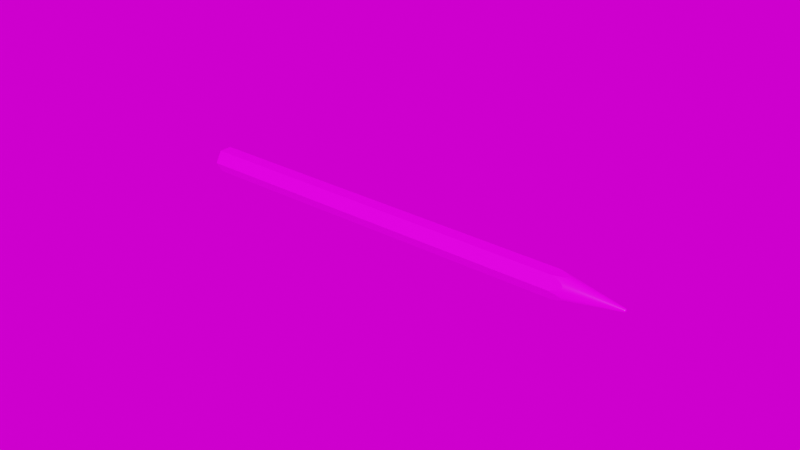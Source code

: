 # Source: pencil_V01.blend  (saved by Blender 2.93.17; exported with 4.5.12 LTS)
import bpy
from mathutils import Matrix  # noqa: F401  (used for matrix-valued properties, if any)

bpy.ops.wm.read_factory_settings(use_empty=True)
scene = bpy.context.scene
scene.name = 'Scene'

# ---- collections
col_collection = bpy.data.collections.new('Collection'); scene.collection.children.link(col_collection)
col_pencil = bpy.data.collections.new('pencil'); col_collection.children.link(col_pencil)

# ---- images (referenced by path relative to the original .blend; pixels are not part of the script)
import os
ASSET_DIR = os.environ.get("B2B_ASSET_DIR", "")  # directory of the original .blend (textures are referenced by path, not embedded)
HERE = os.path.dirname(os.path.abspath(__file__))  # packed textures are extracted next to this script under _unpacked/

def load_image(name, relpath, width, height, colorspace="sRGB"):
    """Load a texture the original file referenced (path relative to the .blend, or extracted next to this script)."""
    p = next((c for c in (os.path.join(HERE, relpath), os.path.join(ASSET_DIR, relpath)) if relpath and os.path.exists(c)), "")
    if p:
        img = bpy.data.images.load(p, check_existing=True)
        img.name = name
    else:  # same state as the original file: an image datablock whose file is absent (Cycles renders it pink)
        img = bpy.data.images.new(name, width, height)
        img.source = "FILE"
        img.filepath = "//" + (relpath or name)
    img.colorspace_settings.name = colorspace
    return img
img_pencil = load_image('pencil', 'pencil-texture.png', 1024, 1024, 'sRGB')
img_pencil_texture_specular_png = load_image('pencil-texture-specular.png', 'pencil-texture-specular.png', 1024, 1024, 'sRGB')
img_hdr_029_sky_cloudy_ref_hdr = load_image('HDR_029_Sky_Cloudy_Ref.hdr', 'HDR_029_Sky_Cloudy_Ref.hdr', 1024, 1024, 'Linear Rec.709')

# ---- materials (node trees are filled in below, after node groups)
mat_pencil = bpy.data.materials.new('pencil')

# ---- node groups
ng_auto_smooth = bpy.data.node_groups.new('Auto Smooth', 'GeometryNodeTree')
_s = ng_auto_smooth.interface.new_socket(name='Geometry', in_out='OUTPUT', socket_type='NodeSocketGeometry')
_s = ng_auto_smooth.interface.new_socket(name='Geometry', in_out='INPUT', socket_type='NodeSocketGeometry')
_s = ng_auto_smooth.interface.new_socket(name='Angle', in_out='INPUT', socket_type='NodeSocketFloat')
_s.subtype = 'ANGLE'
_s.min_value = 0.0
_s.max_value = 3.142
ng_auto_smooth.is_modifier = True
_N = ng_auto_smooth.nodes; _L = ng_auto_smooth.links
n0 = _N.new('NodeGroupOutput'); n0.name = 'Group Output'; n0.location = (480, -100)
n1 = _N.new('NodeGroupInput'); n1.name = 'Group Input'; n1.location = (-420, -300)
n2 = _N.new('NodeGroupInput'); n2.name = 'Group Input.001'; n2.location = (-60, -100)
n3 = _N.new('GeometryNodeSetShadeSmooth'); n3.name = 'Set Shade Smooth'; n3.location = (120, -100)
n3.domain = 'EDGE'
n4 = _N.new('GeometryNodeSetShadeSmooth'); n4.name = 'Set Shade Smooth.001'; n4.location = (300, -100)
n5 = _N.new('GeometryNodeInputMeshEdgeAngle'); n5.name = 'Edge Angle'; n5.location = (-420, -220)
n6 = _N.new('GeometryNodeInputEdgeSmooth'); n6.name = 'Is Edge Smooth'; n6.location = (-60, -160)
n7 = _N.new('GeometryNodeInputShadeSmooth'); n7.name = 'Is Face Smooth'; n7.location = (-240, -340)
n8 = _N.new('FunctionNodeBooleanMath'); n8.name = 'Boolean Math'; n8.location = (-60, -220)
n9 = _N.new('FunctionNodeCompare'); n9.name = 'Compare'; n9.location = (-240, -180)
n9.operation = 'LESS_EQUAL'
_L.new(n5.outputs[0], n9.inputs[0])
_L.new(n4.outputs[0], n0.inputs[0])
_L.new(n1.outputs[1], n9.inputs[1])
_L.new(n9.outputs[0], n8.inputs[0])
_L.new(n7.outputs[0], n8.inputs[1])
_L.new(n2.outputs[0], n3.inputs[0])
_L.new(n6.outputs[0], n3.inputs[1])
_L.new(n3.outputs[0], n4.inputs[0])
_L.new(n8.outputs[0], n3.inputs[2])
n0.is_active_output = True

# ---- material node trees
mat_pencil.use_nodes = True; mat_pencil.node_tree.nodes.clear()
_N = mat_pencil.node_tree.nodes; _L = mat_pencil.node_tree.links
n0 = _N.new('ShaderNodeBsdfPrincipled'); n0.name = 'Principled BSDF'; n0.location = (10, 300)
n0.distribution = 'GGX'
n0.subsurface_method = 'BURLEY'
n0.inputs[2].default_value = 0.3773
n0.inputs[3].default_value = 1.45
n0.inputs[27].default_value = (0.0, 0.0, 0.0, 1.0)
n0.inputs[28].default_value = 1.0
n1 = _N.new('ShaderNodeOutputMaterial'); n1.name = 'Material Output'; n1.location = (300, 300)
n2 = _N.new('ShaderNodeTexImage'); n2.name = 'Image Texture'; n2.location = (-399, 138)
n2.image = img_pencil
n3 = _N.new('ShaderNodeTexImage'); n3.name = 'Image Texture.001'; n3.location = (-445, -203)
n3.image = img_pencil_texture_specular_png
_L.new(n0.outputs[0], n1.inputs[0])
_L.new(n2.outputs[0], n0.inputs[0])
_L.new(n3.outputs[0], n0.inputs[13])
n1.is_active_output = True

# ---- world
world_world = bpy.data.worlds.new('World'); scene.world = world_world
world_world.use_nodes = True; world_world.node_tree.nodes.clear()
_N = world_world.node_tree.nodes; _L = world_world.node_tree.links
n0 = _N.new('ShaderNodeOutputWorld'); n0.name = 'World Output'; n0.location = (300, 300)
n1 = _N.new('ShaderNodeBackground'); n1.name = 'Background'; n1.location = (10, 300)
n2 = _N.new('ShaderNodeTexImage'); n2.name = 'Image Texture'; n2.location = (-354, 273)
n2.image = img_hdr_029_sky_cloudy_ref_hdr
n3 = _N.new('ShaderNodeTexCoord'); n3.name = 'Texture Coordinate'; n3.location = (-632, 215)
_L.new(n1.outputs[0], n0.inputs[0])
_L.new(n2.outputs[0], n1.inputs[0])
_L.new(n3.outputs[5], n2.inputs[0])
n0.is_active_output = True
world_world.color = (0.05088, 0.05088, 0.05088)
world_world.use_sun_shadow = False
world_world.sun_shadow_jitter_overblur = 0.0

# ---- meshes
me_cylinder = bpy.data.meshes.new('Cylinder')
me_cylinder.from_pydata([(-3.04e-10, 0.007, 0.08), (0.006062, 0.0035, 0.08), (0.006062, -0.0035, 0.08), (-4.987e-10, -0.007, 0.08), (-0.006062, -0.0035, 0.08), (-0.006062, 0.0035, 0.08), (0.0004421, 0.006745, -0.04962), (-3.04e-10, 0.007, -0.04854), (0.001624, 0.006062, -0.05156), (0.002687, 0.005449, -0.05236), (0.003722, 0.004851, -0.0522), (0.006062, 0.0035, -0.04866), (0.004813, 0.004221, -0.05105), (0.006062, 0.0035, -0.04866), (0.006062, -0.001624, -0.05156), (0.006062, -0.00299, -0.04962), (0.006062, -0.0035, -0.04854), (0.006062, 0.002058, -0.05105), (0.006062, 0.0007981, -0.0522), (0.006062, -0.0003973, -0.05236), (0.005206, -0.003994, -0.05041), (-4.987e-10, -0.007, -0.04854), (0.0008565, -0.006506, -0.05041), (0.004075, -0.004647, -0.05194), (0.003031, -0.00525, -0.05241), (0.001987, -0.005853, -0.05194), (-0.0004421, -0.006745, -0.04962), (-0.004813, -0.004221, -0.05105), (-0.006062, -0.0035, -0.04866), (-0.006062, -0.0035, -0.04866), (-0.001624, -0.006062, -0.05156), (-0.002687, -0.005449, -0.05236), (-0.003722, -0.004851, -0.0522), (-0.006062, 0.0003973, -0.05236), (-0.006062, -0.0007981, -0.0522), (-0.006062, -0.002058, -0.05105), (-0.006062, 0.00299, -0.04962), (-0.006062, 0.001624, -0.05156), (-0.006062, 0.0035, -0.04854), (-0.005206, 0.003994, -0.05041), (-0.003031, 0.00525, -0.05241), (-0.004075, 0.004647, -0.05194), (-0.0008565, 0.006506, -0.05041), (-0.001987, 0.005853, -0.05194), (0.0002568, 0.0009583, -0.0692), (0.0001255, 0.0003819, -0.06961), (0.0002266, 0.0008338, -0.06941), (0.0001785, 0.0006229, -0.06956), (0.0004415, 0.0008952, -0.0692), (0.0001847, 0.0003617, -0.06961), (0.0003853, 0.0007796, -0.06941), (0.0002913, 0.0005843, -0.06957), (0.0006069, 0.0007909, -0.0692), (0.0002376, 0.0003283, -0.06961), (0.0005275, 0.0006899, -0.06941), (0.0003923, 0.0005206, -0.06957), (0.0007433, 0.0006518, -0.06919), (0.0002814, 0.0002836, -0.06961), (0.0006447, 0.0005704, -0.06941), (0.0004757, 0.0004356, -0.06956), (0.0008433, 0.0004869, -0.06919), (0.0003355, 0.0001937, -0.06963), (0.0007345, 0.000424, -0.06941), (0.0005486, 0.0003167, -0.06957), (0.0009361, 0.0003178, -0.06919), (0.0003863, 0.0001019, -0.06961), (0.0008163, 0.0002731, -0.06941), (0.0006151, 0.0001941, -0.06956), (0.0009884, 0.0001301, -0.0692), (0.0004031, 4.162e-05, -0.06961), (0.0008612, 0.0001118, -0.06941), (0.000647, 7.944e-05, -0.06957), (0.000996, -6.528e-05, -0.0692), (0.0004056, -2.087e-05, -0.06961), (0.0008678, -5.61e-05, -0.06941), (0.0006517, -3.985e-05, -0.06957), (0.0009583, -0.0002568, -0.0692), (0.0003935, -8.226e-05, -0.06961), (0.0008354, -0.0002207, -0.06941), (0.0006287, -0.0001568, -0.06956), (0.0008784, -0.0004332, -0.06919), (0.0003552, -0.0001657, -0.06963), (0.0007656, -0.0003764, -0.06941), (0.0005741, -0.0002785, -0.06957), (0.0007809, -0.0005992, -0.06919), (0.0003028, -0.000255, -0.06963), (0.0006787, -0.0005238, -0.06941), (0.0005037, -0.0003978, -0.06957), (0.000656, -0.000748, -0.0692), (0.0002533, -0.0003146, -0.06961), (0.0005697, -0.0006531, -0.06941), (0.0004223, -0.0004944, -0.06957), (0.0004993, -0.0008647, -0.0692), (0.0002032, -0.0003519, -0.06961), (0.000435, -0.0007534, -0.06941), (0.0003266, -0.0005657, -0.06957), (0.0003198, -0.0009421, -0.0692), (0.0001458, -0.0003767, -0.06961), (0.0002807, -0.0008199, -0.06941), (0.000217, -0.0006129, -0.06957), (0.0001285, -0.0009759, -0.06919), (6.948e-05, -0.0003897, -0.06963), (0.0001143, -0.0008497, -0.06941), (9.266e-05, -0.0006351, -0.06957), (-6.405e-05, -0.0009773, -0.06919), (-3.41e-05, -0.0003905, -0.06963), (-5.681e-05, -0.0008512, -0.06941), (-4.584e-05, -0.0006364, -0.06957), (-0.0002568, -0.0009583, -0.0692), (-0.0001255, -0.0003819, -0.06961), (-0.0002266, -0.0008338, -0.06941), (-0.0001785, -0.0006229, -0.06956), (-0.0004415, -0.0008952, -0.0692), (-0.0001847, -0.0003617, -0.06961), (-0.0003853, -0.0007796, -0.06941), (-0.0002913, -0.0005843, -0.06957), (-0.0006069, -0.0007909, -0.0692), (-0.0002376, -0.0003283, -0.06961), (-0.0005275, -0.0006899, -0.06941), (-0.0003923, -0.0005206, -0.06957), (-0.0007433, -0.0006518, -0.06919), (-0.0002814, -0.0002836, -0.06961), (-0.0006447, -0.0005704, -0.06941), (-0.0004757, -0.0004356, -0.06956), (-0.0008433, -0.0004869, -0.06919), (-0.0003355, -0.0001937, -0.06963), (-0.0007345, -0.000424, -0.06941), (-0.0005486, -0.0003167, -0.06957), (-0.0009361, -0.0003178, -0.06919), (-0.0003863, -0.0001019, -0.06961), (-0.0008163, -0.0002732, -0.06941), (-0.0006151, -0.0001941, -0.06956), (-0.0009884, -0.0001301, -0.0692), (-0.0004031, -4.162e-05, -0.06961), (-0.0008612, -0.0001118, -0.06941), (-0.000647, -7.944e-05, -0.06957), (-0.000996, 6.528e-05, -0.0692), (-0.0004056, 2.087e-05, -0.06961), (-0.0008678, 5.61e-05, -0.06941), (-0.0006517, 3.985e-05, -0.06957), (-0.0009583, 0.0002568, -0.0692), (-0.0003935, 8.225e-05, -0.06961), (-0.0008354, 0.0002207, -0.06941), (-0.0006287, 0.0001568, -0.06956), (-0.0008784, 0.0004332, -0.06919), (-0.0003551, 0.0001657, -0.06963), (-0.0007656, 0.0003764, -0.06941), (-0.0005741, 0.0002785, -0.06957), (-0.0007809, 0.0005992, -0.06919), (-0.0003028, 0.000255, -0.06963), (-0.0006787, 0.0005238, -0.06941), (-0.0005037, 0.0003978, -0.06957), (-0.000656, 0.000748, -0.0692), (-0.0002534, 0.0003146, -0.06961), (-0.0005697, 0.0006531, -0.06941), (-0.0004223, 0.0004944, -0.06957), (-0.0004993, 0.0008647, -0.0692), (-0.0002032, 0.0003519, -0.06961), (-0.000435, 0.0007534, -0.06941), (-0.0003266, 0.0005657, -0.06957), (-0.0003198, 0.0009421, -0.0692), (-0.0001458, 0.0003767, -0.06961), (-0.0002807, 0.0008199, -0.06941), (-0.000217, 0.0006129, -0.06957), (-0.0001285, 0.0009759, -0.06919), (-6.948e-05, 0.0003897, -0.06963), (-0.0001143, 0.0008497, -0.06941), (-9.266e-05, 0.0006351, -0.06957), (3.41e-05, 0.0003905, -0.06963), (6.405e-05, 0.0009773, -0.06919), (4.584e-05, 0.0006364, -0.06957), (5.681e-05, 0.0008512, -0.06941)], [], [(8, 6, 7, 0, 1, 13, 11, 12, 10, 9), (17, 13, 1, 2, 16, 15, 14, 19, 18), (25, 24, 23, 20, 16, 2, 3, 21, 22), (32, 31, 30, 26, 21, 3, 4, 29, 28, 27), (2, 1, 0, 5, 4, 3), (34, 35, 29, 4, 5, 38, 36, 37, 33), (41, 39, 38, 5, 0, 7, 42, 43, 40), (37, 36, 144, 140), (43, 160, 156, 40), (28, 124, 120, 27), (32, 27, 120, 116), (34, 132, 128, 35), (25, 96, 92, 24), (30, 31, 112, 108), (104, 100, 22, 21, 26), (22, 100, 96, 25), (17, 64, 60, 11, 13), (72, 68, 18, 19), (128, 124, 28, 29, 35), (108, 104, 26, 30), (14, 15, 80, 76), (76, 72, 19, 14), (84, 80, 15, 16, 20), (88, 84, 20, 23), (24, 92, 88, 23), (11, 60, 56, 12), (10, 12, 56, 52), (18, 68, 64, 17), (7, 6, 169, 164, 42), (8, 44, 169, 6), (9, 10, 52, 48), (33, 37, 140, 136), (42, 164, 160, 43), (40, 156, 152, 41), (41, 152, 148, 39), (136, 132, 34, 33), (36, 38, 39, 148, 144), (31, 32, 116, 112), (8, 9, 48, 44), (169, 44, 46, 171), (171, 46, 47, 170), (170, 47, 45, 168), (44, 48, 50, 46), (46, 50, 51, 47), (47, 51, 49, 45), (48, 52, 54, 50), (50, 54, 55, 51), (51, 55, 53, 49), (52, 56, 58, 54), (54, 58, 59, 55), (55, 59, 57, 53), (56, 60, 62, 58), (58, 62, 63, 59), (59, 63, 61, 57), (60, 64, 66, 62), (62, 66, 67, 63), (63, 67, 65, 61), (64, 68, 70, 66), (66, 70, 71, 67), (67, 71, 69, 65), (68, 72, 74, 70), (70, 74, 75, 71), (71, 75, 73, 69), (72, 76, 78, 74), (74, 78, 79, 75), (75, 79, 77, 73), (76, 80, 82, 78), (78, 82, 83, 79), (79, 83, 81, 77), (80, 84, 86, 82), (82, 86, 87, 83), (83, 87, 85, 81), (84, 88, 90, 86), (86, 90, 91, 87), (87, 91, 89, 85), (88, 92, 94, 90), (90, 94, 95, 91), (91, 95, 93, 89), (92, 96, 98, 94), (94, 98, 99, 95), (95, 99, 97, 93), (96, 100, 102, 98), (98, 102, 103, 99), (99, 103, 101, 97), (100, 104, 106, 102), (102, 106, 107, 103), (103, 107, 105, 101), (104, 108, 110, 106), (106, 110, 111, 107), (107, 111, 109, 105), (108, 112, 114, 110), (110, 114, 115, 111), (111, 115, 113, 109), (112, 116, 118, 114), (114, 118, 119, 115), (115, 119, 117, 113), (116, 120, 122, 118), (118, 122, 123, 119), (119, 123, 121, 117), (120, 124, 126, 122), (122, 126, 127, 123), (123, 127, 125, 121), (124, 128, 130, 126), (126, 130, 131, 127), (127, 131, 129, 125), (128, 132, 134, 130), (130, 134, 135, 131), (131, 135, 133, 129), (132, 136, 138, 134), (134, 138, 139, 135), (135, 139, 137, 133), (136, 140, 142, 138), (138, 142, 143, 139), (139, 143, 141, 137), (140, 144, 146, 142), (142, 146, 147, 143), (143, 147, 145, 141), (144, 148, 150, 146), (146, 150, 151, 147), (147, 151, 149, 145), (148, 152, 154, 150), (150, 154, 155, 151), (151, 155, 153, 149), (152, 156, 158, 154), (154, 158, 159, 155), (155, 159, 157, 153), (156, 160, 162, 158), (158, 162, 163, 159), (159, 163, 161, 157), (160, 164, 166, 162), (162, 166, 167, 163), (163, 167, 165, 161), (164, 169, 171, 166), (166, 171, 170, 167), (167, 170, 168, 165), (45, 49, 53, 57, 61, 65, 69, 73, 77, 81, 85, 89, 93, 97, 101, 105, 109, 113, 117, 121, 125, 129, 133, 137, 141, 145, 149, 153, 157, 161, 165, 168)])
me_cylinder.polygons.foreach_set('use_smooth', [0, 0, 0, 0, 0, 0, 0, 1, 1, 1, 1, 1, 1, 1, 1, 1, 1, 1, 1, 1, 1, 1, 1, 1, 1, 1, 1, 1, 1, 1, 1, 1, 1, 1, 1, 1, 1, 1, 1, 1, 1, 1, 1, 1, 1, 1, 1, 1, 1, 1, 1, 1, 1, 1, 1, 1, 1, 1, 1, 1, 1, 1, 1, 1, 1, 1, 1, 1, 1, 1, 1, 1, 1, 1, 1, 1, 1, 1, 1, 1, 1, 1, 1, 1, 1, 1, 1, 1, 1, 1, 1, 1, 1, 1, 1, 1, 1, 1, 1, 1, 1, 1, 1, 1, 1, 1, 1, 1, 1, 1, 1, 1, 1, 1, 1, 1, 1, 1, 1, 1, 1, 1, 1, 1, 1, 1, 1, 1, 1, 1, 1, 1, 1, 1, 1, 1])
_uv = me_cylinder.uv_layers.new(name='UVMap')
_uv.uv.foreach_set('vector', [0.5516, 0.7141, 0.5216, 0.7011, 0.5115, 0.6939, 0.5115, 0.008301, 0.6718, 0.008301, 0.6718, 0.6947, 0.6718, 0.6947, 0.6418, 0.7107, 0.6117, 0.7184, 0.5817, 0.7194, 0.7019, 0.7107, 0.6718, 0.6947, 0.6718, 0.008301, 0.8321, 0.008301, 0.8321, 0.6939, 0.8221, 0.7011, 0.792, 0.7141, 0.762, 0.7194, 0.7319, 0.7184, 0.9423, 0.7166, 0.9123, 0.7198, 0.8822, 0.7166, 0.8522, 0.7064, 0.8321, 0.6939, 0.8321, 0.008301, 0.9924, 0.008301, 0.9924, 0.6939, 0.9724, 0.7064, 0.1309, 0.7184, 0.1008, 0.7194, 0.07075, 0.7141, 0.0407, 0.7011, 0.03068, 0.6939, 0.03068, 0.008301, 0.191, 0.008301, 0.191, 0.6947, 0.191, 0.6947, 0.1609, 0.7107, 0.395, 0.9456, 0.2235, 0.9805, 0.05202, 0.9456, 0.05202, 0.876, 0.2235, 0.8412, 0.395, 0.876, 0.2511, 0.7184, 0.221, 0.7107, 0.191, 0.6947, 0.191, 0.008301, 0.3513, 0.008301, 0.3513, 0.6939, 0.3412, 0.7011, 0.3112, 0.7141, 0.2811, 0.7194, 0.4013, 0.7166, 0.3713, 0.7064, 0.3513, 0.6939, 0.3513, 0.008301, 0.5115, 0.008301, 0.5115, 0.6939, 0.4915, 0.7064, 0.4615, 0.7166, 0.4314, 0.7198, 0.3112, 0.7141, 0.3412, 0.7011, 0.3412, 0.8304, 0.3112, 0.8304, 0.4615, 0.7166, 0.4615, 0.8304, 0.4314, 0.8304, 0.4314, 0.7198, 0.191, 0.6947, 0.191, 0.8304, 0.1609, 0.8304, 0.1609, 0.7107, 0.1309, 0.7184, 0.1609, 0.7107, 0.1609, 0.8304, 0.1309, 0.8304, 0.2511, 0.7184, 0.2511, 0.8304, 0.221, 0.8304, 0.221, 0.7107, 0.9423, 0.7166, 0.9423, 0.8304, 0.9123, 0.8304, 0.9123, 0.7198, 0.07075, 0.7141, 0.1008, 0.7194, 0.1008, 0.8304, 0.07075, 0.8304, 0.0407, 0.8304, 0.01065, 0.8304, 0.01065, 0.7064, 0.03068, 0.6939, 0.0407, 0.7011, 0.9724, 0.7064, 0.9724, 0.8304, 0.9423, 0.8304, 0.9423, 0.7166, 0.7019, 0.7107, 0.7019, 0.8304, 0.6718, 0.8304, 0.6718, 0.6947, 0.6718, 0.6947, 0.762, 0.8304, 0.7319, 0.8304, 0.7319, 0.7184, 0.762, 0.7194, 0.221, 0.8304, 0.191, 0.8304, 0.191, 0.6947, 0.191, 0.6947, 0.221, 0.7107, 0.07075, 0.8304, 0.0407, 0.8304, 0.0407, 0.7011, 0.07075, 0.7141, 0.792, 0.7141, 0.8221, 0.7011, 0.8221, 0.8304, 0.792, 0.8304, 0.792, 0.8304, 0.762, 0.8304, 0.762, 0.7194, 0.792, 0.7141, 0.8522, 0.8304, 0.8221, 0.8304, 0.8221, 0.7011, 0.8321, 0.6939, 0.8522, 0.7064, 0.8822, 0.8304, 0.8522, 0.8304, 0.8522, 0.7064, 0.8822, 0.7166, 0.9123, 0.7198, 0.9123, 0.8304, 0.8822, 0.8304, 0.8822, 0.7166, 0.6718, 0.6947, 0.6718, 0.8304, 0.6418, 0.8304, 0.6418, 0.7107, 0.6117, 0.7184, 0.6418, 0.7107, 0.6418, 0.8304, 0.6117, 0.8304, 0.7319, 0.7184, 0.7319, 0.8304, 0.7019, 0.8304, 0.7019, 0.7107, 0.5115, 0.6939, 0.5216, 0.7011, 0.5216, 0.8304, 0.4915, 0.8304, 0.4915, 0.7064, 0.5516, 0.7141, 0.5516, 0.8304, 0.5216, 0.8304, 0.5216, 0.7011, 0.5817, 0.7194, 0.6117, 0.7184, 0.6117, 0.8304, 0.5817, 0.8304, 0.2811, 0.7194, 0.3112, 0.7141, 0.3112, 0.8304, 0.2811, 0.8304, 0.4915, 0.7064, 0.4915, 0.8304, 0.4615, 0.8304, 0.4615, 0.7166, 0.4314, 0.7198, 0.4314, 0.8304, 0.4013, 0.8304, 0.4013, 0.7166, 0.4013, 0.7166, 0.4013, 0.8304, 0.3713, 0.8304, 0.3713, 0.7064, 0.2811, 0.8304, 0.2511, 0.8304, 0.2511, 0.7184, 0.2811, 0.7194, 0.3412, 0.7011, 0.3513, 0.6939, 0.3713, 0.7064, 0.3713, 0.8304, 0.3412, 0.8304, 0.1008, 0.7194, 0.1309, 0.7184, 0.1309, 0.8304, 0.1008, 0.8304, 0.5516, 0.7141, 0.5817, 0.7194, 0.5817, 0.8304, 0.5516, 0.8304, 0.8088, 0.857, 0.8396, 0.8642, 0.8116, 0.8763, 0.7874, 0.8711, 0.7874, 0.8711, 0.8116, 0.8763, 0.7853, 0.888, 0.7673, 0.8844, 0.7673, 0.8844, 0.7853, 0.888, 0.7619, 0.8989, 0.7493, 0.8965, 0.8396, 0.8642, 0.8653, 0.8734, 0.8315, 0.8831, 0.8116, 0.8763, 0.8116, 0.8763, 0.8315, 0.8831, 0.7988, 0.8925, 0.7853, 0.888, 0.7853, 0.888, 0.7988, 0.8925, 0.7689, 0.9012, 0.7619, 0.8989, 0.8653, 0.8734, 0.8856, 0.884, 0.8466, 0.8913, 0.8315, 0.8831, 0.8315, 0.8831, 0.8466, 0.8913, 0.809, 0.898, 0.7988, 0.8925, 0.7988, 0.8925, 0.809, 0.898, 0.7742, 0.904, 0.7689, 0.9012, 0.8856, 0.884, 0.8995, 0.8961, 0.8563, 0.9004, 0.8466, 0.8913, 0.8466, 0.8913, 0.8563, 0.9004, 0.8153, 0.9041, 0.809, 0.898, 0.809, 0.898, 0.8153, 0.9041, 0.7774, 0.9072, 0.7742, 0.904, 0.8995, 0.8961, 0.9061, 0.9089, 0.8604, 0.9104, 0.8563, 0.9004, 0.8563, 0.9004, 0.8604, 0.9104, 0.8175, 0.9117, 0.8153, 0.9041, 0.8153, 0.9041, 0.8175, 0.9117, 0.7787, 0.913, 0.7774, 0.9072, 0.9061, 0.9089, 0.9061, 0.922, 0.8615, 0.9205, 0.8604, 0.9104, 0.8604, 0.9104, 0.8615, 0.9205, 0.8192, 0.9193, 0.8175, 0.9117, 0.8175, 0.9117, 0.8192, 0.9193, 0.7804, 0.9187, 0.7787, 0.913, 0.9061, 0.922, 0.8986, 0.9347, 0.8565, 0.9301, 0.8615, 0.9205, 0.8615, 0.9205, 0.8565, 0.9301, 0.8161, 0.9258, 0.8192, 0.9193, 0.8192, 0.9193, 0.8161, 0.9258, 0.7788, 0.922, 0.7804, 0.9187, 0.8986, 0.9347, 0.884, 0.9465, 0.8459, 0.9391, 0.8565, 0.9301, 0.8565, 0.9301, 0.8459, 0.9391, 0.809, 0.9318, 0.8161, 0.9258, 0.8161, 0.9258, 0.809, 0.9318, 0.775, 0.9251, 0.7788, 0.922, 0.884, 0.9465, 0.8634, 0.9571, 0.8297, 0.947, 0.8459, 0.9391, 0.8459, 0.9391, 0.8297, 0.947, 0.7981, 0.9371, 0.809, 0.9318, 0.809, 0.9318, 0.7981, 0.9371, 0.7695, 0.9279, 0.775, 0.9251, 0.8634, 0.9571, 0.8368, 0.9661, 0.8086, 0.9536, 0.8297, 0.947, 0.8297, 0.947, 0.8086, 0.9536, 0.7821, 0.9418, 0.7981, 0.9371, 0.7981, 0.9371, 0.7821, 0.9418, 0.7582, 0.931, 0.7695, 0.9279, 0.8368, 0.9661, 0.806, 0.9731, 0.785, 0.9592, 0.8086, 0.9536, 0.8086, 0.9536, 0.785, 0.9592, 0.7645, 0.946, 0.7821, 0.9418, 0.7821, 0.9418, 0.7645, 0.946, 0.7453, 0.9342, 0.7582, 0.931, 0.806, 0.9731, 0.7721, 0.978, 0.7596, 0.9632, 0.785, 0.9592, 0.785, 0.9592, 0.7596, 0.9632, 0.7469, 0.9491, 0.7645, 0.946, 0.7645, 0.946, 0.7469, 0.9491, 0.7347, 0.9363, 0.7453, 0.9342, 0.7721, 0.978, 0.7365, 0.9803, 0.7326, 0.9652, 0.7596, 0.9632, 0.7596, 0.9632, 0.7326, 0.9652, 0.7288, 0.9505, 0.7469, 0.9491, 0.7469, 0.9491, 0.7288, 0.9505, 0.7253, 0.937, 0.7347, 0.9363, 0.7365, 0.9803, 0.7002, 0.9803, 0.705, 0.965, 0.7326, 0.9652, 0.7326, 0.9652, 0.705, 0.965, 0.7103, 0.9503, 0.7288, 0.9505, 0.7288, 0.9505, 0.7103, 0.9503, 0.7158, 0.9369, 0.7253, 0.937, 0.7002, 0.9803, 0.6644, 0.9777, 0.6779, 0.9626, 0.705, 0.965, 0.705, 0.965, 0.6779, 0.9626, 0.6914, 0.9484, 0.7103, 0.9503, 0.7103, 0.9503, 0.6914, 0.9484, 0.7043, 0.9355, 0.7158, 0.9369, 0.6644, 0.9777, 0.6305, 0.9727, 0.6519, 0.9586, 0.6779, 0.9626, 0.6779, 0.9626, 0.6519, 0.9586, 0.6719, 0.9453, 0.6914, 0.9484, 0.6914, 0.9484, 0.6719, 0.9453, 0.6899, 0.9332, 0.7043, 0.9355, 0.6305, 0.9727, 0.5997, 0.9655, 0.6277, 0.9534, 0.6519, 0.9586, 0.6519, 0.9586, 0.6277, 0.9534, 0.6538, 0.9417, 0.6719, 0.9453, 0.6719, 0.9453, 0.6538, 0.9417, 0.6773, 0.9308, 0.6899, 0.9332, 0.5997, 0.9655, 0.574, 0.9564, 0.6078, 0.9466, 0.6277, 0.9534, 0.6277, 0.9534, 0.6078, 0.9466, 0.6404, 0.9372, 0.6538, 0.9417, 0.6538, 0.9417, 0.6404, 0.9372, 0.6703, 0.9285, 0.6773, 0.9308, 0.574, 0.9564, 0.5537, 0.9457, 0.5928, 0.9384, 0.6078, 0.9466, 0.6078, 0.9466, 0.5928, 0.9384, 0.6303, 0.9317, 0.6404, 0.9372, 0.6404, 0.9372, 0.6303, 0.9317, 0.6651, 0.9256, 0.6703, 0.9285, 0.5537, 0.9457, 0.5398, 0.9336, 0.5829, 0.9293, 0.5928, 0.9384, 0.5928, 0.9384, 0.5829, 0.9293, 0.624, 0.9255, 0.6303, 0.9317, 0.6303, 0.9317, 0.624, 0.9255, 0.6618, 0.9224, 0.6651, 0.9256, 0.5398, 0.9336, 0.5331, 0.9208, 0.5788, 0.9193, 0.5829, 0.9293, 0.5829, 0.9293, 0.5788, 0.9193, 0.6218, 0.9179, 0.624, 0.9255, 0.624, 0.9255, 0.6218, 0.9179, 0.6605, 0.9167, 0.6618, 0.9224, 0.5331, 0.9208, 0.5331, 0.9077, 0.5777, 0.9092, 0.5788, 0.9193, 0.5788, 0.9193, 0.5777, 0.9092, 0.6201, 0.9103, 0.6218, 0.9179, 0.6218, 0.9179, 0.6201, 0.9103, 0.6589, 0.911, 0.6605, 0.9167, 0.5331, 0.9077, 0.5406, 0.895, 0.5827, 0.8996, 0.5777, 0.9092, 0.5777, 0.9092, 0.5827, 0.8996, 0.6231, 0.9039, 0.6201, 0.9103, 0.6201, 0.9103, 0.6231, 0.9039, 0.6605, 0.9077, 0.6589, 0.911, 0.5406, 0.895, 0.5551, 0.8832, 0.5933, 0.8906, 0.5827, 0.8996, 0.5827, 0.8996, 0.5933, 0.8906, 0.6302, 0.8978, 0.6231, 0.9039, 0.6231, 0.9039, 0.6302, 0.8978, 0.6642, 0.9045, 0.6605, 0.9077, 0.5551, 0.8832, 0.5757, 0.8726, 0.6095, 0.8827, 0.5933, 0.8906, 0.5933, 0.8906, 0.6095, 0.8827, 0.6411, 0.8926, 0.6302, 0.8978, 0.6302, 0.8978, 0.6411, 0.8926, 0.6697, 0.9017, 0.6642, 0.9045, 0.5757, 0.8726, 0.6023, 0.8635, 0.6306, 0.8761, 0.6095, 0.8827, 0.6095, 0.8827, 0.6306, 0.8761, 0.6571, 0.8879, 0.6411, 0.8926, 0.6411, 0.8926, 0.6571, 0.8879, 0.681, 0.8986, 0.6697, 0.9017, 0.6023, 0.8635, 0.6332, 0.8565, 0.6542, 0.8705, 0.6306, 0.8761, 0.6306, 0.8761, 0.6542, 0.8705, 0.6747, 0.8836, 0.6571, 0.8879, 0.6571, 0.8879, 0.6747, 0.8836, 0.694, 0.8955, 0.681, 0.8986, 0.6332, 0.8565, 0.6671, 0.8516, 0.6796, 0.8664, 0.6542, 0.8705, 0.6542, 0.8705, 0.6796, 0.8664, 0.6923, 0.8805, 0.6747, 0.8836, 0.6747, 0.8836, 0.6923, 0.8805, 0.7046, 0.8934, 0.694, 0.8955, 0.6671, 0.8516, 0.7028, 0.8493, 0.7067, 0.8645, 0.6796, 0.8664, 0.6796, 0.8664, 0.7067, 0.8645, 0.7104, 0.8792, 0.6923, 0.8805, 0.6923, 0.8805, 0.7104, 0.8792, 0.7139, 0.8927, 0.7046, 0.8934, 0.7028, 0.8493, 0.7391, 0.8494, 0.7342, 0.8647, 0.7067, 0.8645, 0.7067, 0.8645, 0.7342, 0.8647, 0.729, 0.8794, 0.7104, 0.8792, 0.7104, 0.8792, 0.729, 0.8794, 0.7234, 0.8928, 0.7139, 0.8927, 0.7391, 0.8494, 0.7749, 0.852, 0.7613, 0.8671, 0.7342, 0.8647, 0.7342, 0.8647, 0.7613, 0.8671, 0.7478, 0.8813, 0.729, 0.8794, 0.729, 0.8794, 0.7478, 0.8813, 0.7349, 0.8942, 0.7234, 0.8928, 0.7749, 0.852, 0.8088, 0.857, 0.7874, 0.8711, 0.7613, 0.8671, 0.7613, 0.8671, 0.7874, 0.8711, 0.7673, 0.8844, 0.7478, 0.8813, 0.7478, 0.8813, 0.7673, 0.8844, 0.7493, 0.8965, 0.7349, 0.8942, 0.7619, 0.8989, 0.7689, 0.9012, 0.7742, 0.904, 0.7774, 0.9072, 0.7787, 0.913, 0.7804, 0.9187, 0.7788, 0.922, 0.775, 0.9251, 0.7695, 0.9279, 0.7582, 0.931, 0.7453, 0.9342, 0.7347, 0.9363, 0.7253, 0.937, 0.7158, 0.9369, 0.7043, 0.9355, 0.6899, 0.9332, 0.6773, 0.9308, 0.6703, 0.9285, 0.6651, 0.9256, 0.6618, 0.9224, 0.6605, 0.9167, 0.6589, 0.911, 0.6605, 0.9077, 0.6642, 0.9045, 0.6697, 0.9017, 0.681, 0.8986, 0.694, 0.8955, 0.7046, 0.8934, 0.7139, 0.8927, 0.7234, 0.8928, 0.7349, 0.8942, 0.7493, 0.8965])
me_cylinder.materials.append(mat_pencil)
me_cylinder.use_remesh_fix_poles = True
me_cylinder.use_remesh_preserve_attributes = False
me_cylinder.update()

# ---- objects
ob_pencil = bpy.data.objects.new('pencil', me_cylinder)

# ---- transforms, parenting, visibility, modifiers, constraints
ob_pencil.location = (0.0, 0.0, 0.0)
ob_pencil.rotation_euler = (1.571, 0.5236, -1.571)
ob_pencil.scale = (0.6, 0.6, 1.0)
_m = ob_pencil.modifiers.new('Auto Smooth', 'NODES')
_m.node_group = ng_auto_smooth
_gi = [s.identifier for s in ng_auto_smooth.interface.items_tree if s.item_type == 'SOCKET' and s.in_out == 'INPUT']
_m[_gi[1]] = 0.5236  # Angle

# ---- collection membership
col_pencil.objects.link(ob_pencil)

# ---- scene / render settings (as saved in the file)
scene.frame_start = 1; scene.frame_end = 250; scene.frame_set(20)
scene.render.engine = 'CYCLES'
scene.cycles.samples = 128
scene.cycles.sampling_pattern = 'TABULATED_SOBOL'
scene.cycles.use_light_tree = False
scene.cycles.diffuse_bounces = 20
scene.cycles.glossy_bounces = 21
scene.cycles.transmission_bounces = 23
scene.cycles.transparent_max_bounces = 21
scene.eevee.use_raytracing = True
scene.view_settings.view_transform = 'Filmic'
bpy.context.view_layer.update()

# ---- added for rendering (the .blend has no active camera and no usable light): camera, sun
cam_auto = bpy.data.cameras.new('AutoCamera')
cam_auto.lens = 50.0
cam_auto.sensor_width = 36.0
cam_auto.clip_end = 1000.0
ob_auto_camera = bpy.data.objects.new('AutoCamera', cam_auto)
scene.collection.objects.link(ob_auto_camera)
ob_auto_camera.location = (0.179861, -0.222054, 0.148036)
ob_auto_camera.rotation_euler = (1.09748, -7.21219e-08, 0.694738)
scene.camera = ob_auto_camera
light_auto_sun = bpy.data.lights.new('AutoSun', 'SUN')
light_auto_sun.energy = 3.0
light_auto_sun.angle = 0.0523599
ob_auto_sun = bpy.data.objects.new('AutoSun', light_auto_sun)
scene.collection.objects.link(ob_auto_sun)
ob_auto_sun.rotation_euler = (0.872665, 0.174533, 0.523599)
bpy.context.view_layer.update()
